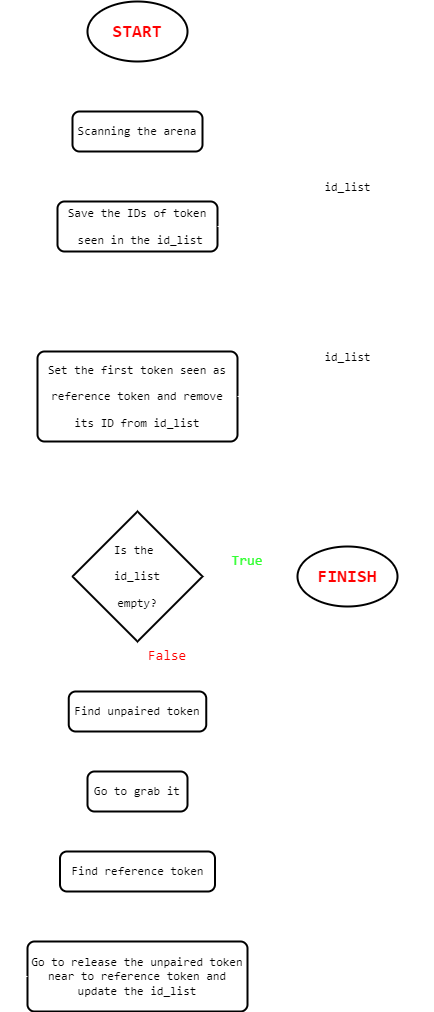

The diagram above was exported from draw.io. Its source (the exported page's mxGraphModel, read from the mxfile embedded in the PNG):
<mxGraphModel dx="1050" dy="569" grid="1" gridSize="10" guides="1" tooltips="1" connect="1" arrows="1" fold="1" page="1" pageScale="1" pageWidth="827" pageHeight="1169" background="none" math="0" shadow="0">
  <root>
    <mxCell id="WIyWlLk6GJQsqaUBKTNV-0" />
    <mxCell id="WIyWlLk6GJQsqaUBKTNV-1" parent="WIyWlLk6GJQsqaUBKTNV-0" />
    <mxCell id="bCGV6SoVyEcWTAfrePe1-2" value="" style="edgeStyle=orthogonalEdgeStyle;rounded=0;orthogonalLoop=1;jettySize=auto;html=1;labelBackgroundColor=none;fontColor=default;strokeColor=#FFFFFF;" edge="1" parent="WIyWlLk6GJQsqaUBKTNV-1" source="bCGV6SoVyEcWTAfrePe1-0" target="bCGV6SoVyEcWTAfrePe1-1">
      <mxGeometry relative="1" as="geometry" />
    </mxCell>
    <mxCell id="bCGV6SoVyEcWTAfrePe1-0" value="&lt;pre&gt;&lt;b&gt;&lt;font color=&quot;#ff0000&quot; style=&quot;font-size: 18px;&quot;&gt;START&lt;/font&gt;&lt;/b&gt;&lt;/pre&gt;" style="strokeWidth=2;html=1;shape=mxgraph.flowchart.start_1;whiteSpace=wrap;labelBackgroundColor=none;rounded=0;" vertex="1" parent="WIyWlLk6GJQsqaUBKTNV-1">
      <mxGeometry x="350" y="40" width="100" height="60" as="geometry" />
    </mxCell>
    <mxCell id="bCGV6SoVyEcWTAfrePe1-4" value="" style="edgeStyle=orthogonalEdgeStyle;rounded=0;orthogonalLoop=1;jettySize=auto;html=1;labelBackgroundColor=none;fontColor=default;strokeColor=#FFFFFF;" edge="1" parent="WIyWlLk6GJQsqaUBKTNV-1" source="bCGV6SoVyEcWTAfrePe1-1" target="bCGV6SoVyEcWTAfrePe1-3">
      <mxGeometry relative="1" as="geometry" />
    </mxCell>
    <mxCell id="bCGV6SoVyEcWTAfrePe1-1" value="&lt;pre&gt;Scanning the arena&lt;/pre&gt;" style="rounded=1;whiteSpace=wrap;html=1;absoluteArcSize=1;arcSize=14;strokeWidth=2;labelBackgroundColor=none;" vertex="1" parent="WIyWlLk6GJQsqaUBKTNV-1">
      <mxGeometry x="335" y="150" width="130" height="40" as="geometry" />
    </mxCell>
    <mxCell id="bCGV6SoVyEcWTAfrePe1-18" style="edgeStyle=orthogonalEdgeStyle;rounded=0;orthogonalLoop=1;jettySize=auto;html=1;entryX=0.5;entryY=0;entryDx=0;entryDy=0;labelBackgroundColor=none;fontColor=default;strokeColor=#FFFFFF;" edge="1" parent="WIyWlLk6GJQsqaUBKTNV-1" source="bCGV6SoVyEcWTAfrePe1-3" target="bCGV6SoVyEcWTAfrePe1-12">
      <mxGeometry relative="1" as="geometry" />
    </mxCell>
    <mxCell id="bCGV6SoVyEcWTAfrePe1-3" value="&lt;pre&gt;Save the IDs of token&lt;/pre&gt;&lt;pre&gt; seen in the id_list&lt;/pre&gt;" style="rounded=1;whiteSpace=wrap;html=1;absoluteArcSize=1;arcSize=14;strokeWidth=2;labelBackgroundColor=none;gradientColor=none;" vertex="1" parent="WIyWlLk6GJQsqaUBKTNV-1">
      <mxGeometry x="320" y="240" width="160" height="50" as="geometry" />
    </mxCell>
    <mxCell id="bCGV6SoVyEcWTAfrePe1-5" value="&lt;pre&gt;&lt;font color=&quot;#000000&quot;&gt;id_list&lt;/font&gt;&lt;/pre&gt;" style="swimlane;fontStyle=0;childLayout=stackLayout;horizontal=1;startSize=26;horizontalStack=0;resizeParent=1;resizeParentMax=0;resizeLast=0;collapsible=1;marginBottom=0;html=1;labelBackgroundColor=none;rounded=0;fontColor=#FFFFFF;strokeColor=#FFFFFF;" vertex="1" parent="WIyWlLk6GJQsqaUBKTNV-1">
      <mxGeometry x="540" y="213" width="140" height="104" as="geometry" />
    </mxCell>
    <mxCell id="bCGV6SoVyEcWTAfrePe1-6" value="&lt;font face=&quot;Courier New&quot;&gt;Token ID: ...&lt;/font&gt;" style="text;strokeColor=#FFFFFF;align=left;verticalAlign=top;spacingLeft=4;spacingRight=4;overflow=hidden;rotatable=0;points=[[0,0.5],[1,0.5]];portConstraint=eastwest;whiteSpace=wrap;html=1;labelBackgroundColor=none;rounded=0;fontColor=#FFFFFF;labelBorderColor=none;" vertex="1" parent="bCGV6SoVyEcWTAfrePe1-5">
      <mxGeometry y="26" width="140" height="26" as="geometry" />
    </mxCell>
    <mxCell id="bCGV6SoVyEcWTAfrePe1-7" value="&lt;font face=&quot;Courier New&quot;&gt;Token ID: ...&lt;/font&gt;" style="text;strokeColor=#FFFFFF;align=left;verticalAlign=top;spacingLeft=4;spacingRight=4;overflow=hidden;rotatable=0;points=[[0,0.5],[1,0.5]];portConstraint=eastwest;whiteSpace=wrap;html=1;labelBackgroundColor=none;rounded=0;fontColor=#FFFFFF;labelBorderColor=none;" vertex="1" parent="bCGV6SoVyEcWTAfrePe1-5">
      <mxGeometry y="52" width="140" height="26" as="geometry" />
    </mxCell>
    <mxCell id="bCGV6SoVyEcWTAfrePe1-8" value="&lt;font face=&quot;Courier New&quot;&gt;Token ID: ...&lt;/font&gt;" style="text;strokeColor=#FFFFFF;align=left;verticalAlign=top;spacingLeft=4;spacingRight=4;overflow=hidden;rotatable=0;points=[[0,0.5],[1,0.5]];portConstraint=eastwest;html=1;labelBackgroundColor=none;rounded=0;fontColor=#FFFFFF;labelBorderColor=none;" vertex="1" parent="bCGV6SoVyEcWTAfrePe1-5">
      <mxGeometry y="78" width="140" height="26" as="geometry" />
    </mxCell>
    <mxCell id="bCGV6SoVyEcWTAfrePe1-10" value="" style="endArrow=none;dashed=1;html=1;rounded=0;entryX=0.003;entryY=-0.004;entryDx=0;entryDy=0;entryPerimeter=0;exitX=1;exitY=0.5;exitDx=0;exitDy=0;labelBackgroundColor=none;fontColor=default;strokeColor=#FFFFFF;" edge="1" parent="WIyWlLk6GJQsqaUBKTNV-1" source="bCGV6SoVyEcWTAfrePe1-3" target="bCGV6SoVyEcWTAfrePe1-7">
      <mxGeometry width="50" height="50" relative="1" as="geometry">
        <mxPoint x="390" y="330" as="sourcePoint" />
        <mxPoint x="440" y="280" as="targetPoint" />
      </mxGeometry>
    </mxCell>
    <mxCell id="bCGV6SoVyEcWTAfrePe1-11" value="&lt;pre&gt;&lt;font color=&quot;#ffffff&quot;&gt;list of all token IDs seen&lt;/font&gt;&lt;/pre&gt;" style="text;strokeColor=none;fillColor=none;align=center;verticalAlign=middle;rounded=0;strokeWidth=1;spacing=0;spacingBottom=0;whiteSpace=wrap;html=1;labelBackgroundColor=none;" vertex="1" parent="WIyWlLk6GJQsqaUBKTNV-1">
      <mxGeometry x="540" y="190" width="140" height="23" as="geometry" />
    </mxCell>
    <mxCell id="bCGV6SoVyEcWTAfrePe1-21" value="" style="edgeStyle=orthogonalEdgeStyle;rounded=0;orthogonalLoop=1;jettySize=auto;html=1;labelBackgroundColor=none;fontColor=default;strokeColor=#FFFFFF;" edge="1" parent="WIyWlLk6GJQsqaUBKTNV-1" source="bCGV6SoVyEcWTAfrePe1-12" target="bCGV6SoVyEcWTAfrePe1-20">
      <mxGeometry relative="1" as="geometry" />
    </mxCell>
    <mxCell id="bCGV6SoVyEcWTAfrePe1-12" value="&lt;pre&gt;Set the first token seen as&lt;/pre&gt;&lt;pre&gt;reference token and remove&lt;/pre&gt;&lt;pre&gt;its ID from id_list&lt;/pre&gt;" style="rounded=1;whiteSpace=wrap;html=1;absoluteArcSize=1;arcSize=14;strokeWidth=2;labelBackgroundColor=none;" vertex="1" parent="WIyWlLk6GJQsqaUBKTNV-1">
      <mxGeometry x="300" y="390" width="200" height="90" as="geometry" />
    </mxCell>
    <mxCell id="bCGV6SoVyEcWTAfrePe1-13" value="&lt;pre&gt;id_list&lt;/pre&gt;" style="swimlane;fontStyle=0;childLayout=stackLayout;horizontal=1;startSize=26;horizontalStack=0;resizeParent=1;resizeParentMax=0;resizeLast=0;collapsible=1;marginBottom=0;html=1;labelBackgroundColor=none;rounded=0;strokeColor=#FFFFFF;" vertex="1" parent="WIyWlLk6GJQsqaUBKTNV-1">
      <mxGeometry x="540" y="383" width="140" height="104" as="geometry" />
    </mxCell>
    <mxCell id="bCGV6SoVyEcWTAfrePe1-14" value="&lt;font color=&quot;#ffffff&quot; face=&quot;Courier New&quot;&gt;Token ID: ...&lt;/font&gt;" style="text;strokeColor=#FFFFFF;align=left;verticalAlign=top;spacingLeft=4;spacingRight=4;overflow=hidden;rotatable=0;points=[[0,0.5],[1,0.5]];portConstraint=eastwest;whiteSpace=wrap;html=1;labelBackgroundColor=none;rounded=0;fillColor=none;" vertex="1" parent="bCGV6SoVyEcWTAfrePe1-13">
      <mxGeometry y="26" width="140" height="26" as="geometry" />
    </mxCell>
    <mxCell id="bCGV6SoVyEcWTAfrePe1-15" value="&lt;font color=&quot;#ffffff&quot; face=&quot;Courier New&quot;&gt;Token ID: ...&lt;/font&gt;" style="text;strokeColor=#FFFFFF;align=left;verticalAlign=top;spacingLeft=4;spacingRight=4;overflow=hidden;rotatable=0;points=[[0,0.5],[1,0.5]];portConstraint=eastwest;whiteSpace=wrap;html=1;labelBackgroundColor=none;rounded=0;fillColor=none;" vertex="1" parent="bCGV6SoVyEcWTAfrePe1-13">
      <mxGeometry y="52" width="140" height="26" as="geometry" />
    </mxCell>
    <mxCell id="bCGV6SoVyEcWTAfrePe1-16" value="&lt;font color=&quot;#ffffff&quot; face=&quot;Courier New&quot;&gt;Token ID: ...&lt;/font&gt;" style="text;strokeColor=#FFFFFF;align=left;verticalAlign=top;spacingLeft=4;spacingRight=4;overflow=hidden;rotatable=0;points=[[0,0.5],[1,0.5]];portConstraint=eastwest;whiteSpace=wrap;html=1;labelBackgroundColor=none;rounded=0;fillColor=none;" vertex="1" parent="bCGV6SoVyEcWTAfrePe1-13">
      <mxGeometry y="78" width="140" height="26" as="geometry" />
    </mxCell>
    <mxCell id="bCGV6SoVyEcWTAfrePe1-17" value="&lt;pre&gt;&lt;font color=&quot;#ffffff&quot;&gt;list of unpaired token IDs&lt;/font&gt;&lt;/pre&gt;" style="text;strokeColor=none;fillColor=none;align=center;verticalAlign=middle;rounded=0;strokeWidth=1;spacing=0;spacingBottom=0;whiteSpace=wrap;html=1;labelBackgroundColor=none;" vertex="1" parent="WIyWlLk6GJQsqaUBKTNV-1">
      <mxGeometry x="540" y="360" width="140" height="23" as="geometry" />
    </mxCell>
    <mxCell id="bCGV6SoVyEcWTAfrePe1-19" value="" style="endArrow=none;dashed=1;html=1;rounded=0;entryX=0.003;entryY=-0.004;entryDx=0;entryDy=0;entryPerimeter=0;labelBackgroundColor=none;fontColor=default;strokeColor=#FFFFFF;" edge="1" parent="WIyWlLk6GJQsqaUBKTNV-1">
      <mxGeometry width="50" height="50" relative="1" as="geometry">
        <mxPoint x="500" y="435" as="sourcePoint" />
        <mxPoint x="540" y="434.58000000000004" as="targetPoint" />
      </mxGeometry>
    </mxCell>
    <mxCell id="bCGV6SoVyEcWTAfrePe1-23" value="" style="edgeStyle=orthogonalEdgeStyle;rounded=0;orthogonalLoop=1;jettySize=auto;html=1;labelBackgroundColor=none;fontColor=default;strokeColor=#FFFFFF;" edge="1" parent="WIyWlLk6GJQsqaUBKTNV-1" source="bCGV6SoVyEcWTAfrePe1-20" target="bCGV6SoVyEcWTAfrePe1-22">
      <mxGeometry relative="1" as="geometry" />
    </mxCell>
    <mxCell id="bCGV6SoVyEcWTAfrePe1-26" value="" style="edgeStyle=orthogonalEdgeStyle;rounded=0;orthogonalLoop=1;jettySize=auto;html=1;labelBackgroundColor=none;fontColor=default;strokeColor=#FFFFFF;" edge="1" parent="WIyWlLk6GJQsqaUBKTNV-1" source="bCGV6SoVyEcWTAfrePe1-20" target="bCGV6SoVyEcWTAfrePe1-25">
      <mxGeometry relative="1" as="geometry" />
    </mxCell>
    <mxCell id="bCGV6SoVyEcWTAfrePe1-20" value="&lt;pre&gt;Is the &lt;/pre&gt;&lt;pre&gt;id_list&lt;/pre&gt;&lt;pre&gt;empty?&lt;/pre&gt;" style="strokeWidth=2;html=1;shape=mxgraph.flowchart.decision;whiteSpace=wrap;labelBackgroundColor=none;rounded=0;" vertex="1" parent="WIyWlLk6GJQsqaUBKTNV-1">
      <mxGeometry x="335" y="550" width="130" height="130" as="geometry" />
    </mxCell>
    <mxCell id="bCGV6SoVyEcWTAfrePe1-22" value="&lt;pre style=&quot;border-color: var(--border-color);&quot;&gt;&lt;b&gt;&lt;font color=&quot;#ff0000&quot; style=&quot;font-size: 18px;&quot;&gt;FINISH&lt;/font&gt;&lt;/b&gt;&lt;/pre&gt;" style="strokeWidth=2;html=1;shape=mxgraph.flowchart.start_1;whiteSpace=wrap;labelBackgroundColor=none;rounded=0;" vertex="1" parent="WIyWlLk6GJQsqaUBKTNV-1">
      <mxGeometry x="560" y="585" width="100" height="60" as="geometry" />
    </mxCell>
    <mxCell id="bCGV6SoVyEcWTAfrePe1-24" value="&lt;pre&gt;&lt;font style=&quot;font-size: 14px;&quot; color=&quot;#33ff33&quot;&gt;True&lt;/font&gt;&lt;/pre&gt;" style="text;html=1;strokeColor=none;fillColor=none;align=center;verticalAlign=middle;whiteSpace=wrap;rounded=0;labelBackgroundColor=none;" vertex="1" parent="WIyWlLk6GJQsqaUBKTNV-1">
      <mxGeometry x="480" y="585" width="60" height="30" as="geometry" />
    </mxCell>
    <mxCell id="bCGV6SoVyEcWTAfrePe1-28" value="" style="edgeStyle=orthogonalEdgeStyle;rounded=0;orthogonalLoop=1;jettySize=auto;html=1;labelBackgroundColor=none;fontColor=default;strokeColor=#FFFFFF;" edge="1" parent="WIyWlLk6GJQsqaUBKTNV-1" source="bCGV6SoVyEcWTAfrePe1-25" target="bCGV6SoVyEcWTAfrePe1-27">
      <mxGeometry relative="1" as="geometry" />
    </mxCell>
    <mxCell id="bCGV6SoVyEcWTAfrePe1-25" value="&lt;pre&gt;Find unpaired token&lt;/pre&gt;" style="rounded=1;whiteSpace=wrap;html=1;absoluteArcSize=1;arcSize=14;strokeWidth=2;labelBackgroundColor=none;" vertex="1" parent="WIyWlLk6GJQsqaUBKTNV-1">
      <mxGeometry x="331.25" y="730" width="137.5" height="40" as="geometry" />
    </mxCell>
    <mxCell id="bCGV6SoVyEcWTAfrePe1-30" value="" style="edgeStyle=orthogonalEdgeStyle;rounded=0;orthogonalLoop=1;jettySize=auto;html=1;labelBackgroundColor=none;fontColor=default;strokeColor=#FFFFFF;" edge="1" parent="WIyWlLk6GJQsqaUBKTNV-1" source="bCGV6SoVyEcWTAfrePe1-27" target="bCGV6SoVyEcWTAfrePe1-29">
      <mxGeometry relative="1" as="geometry" />
    </mxCell>
    <mxCell id="bCGV6SoVyEcWTAfrePe1-27" value="&lt;pre&gt;Go to grab it&lt;/pre&gt;" style="rounded=1;whiteSpace=wrap;html=1;absoluteArcSize=1;arcSize=14;strokeWidth=2;labelBackgroundColor=none;" vertex="1" parent="WIyWlLk6GJQsqaUBKTNV-1">
      <mxGeometry x="350" y="810" width="100" height="40" as="geometry" />
    </mxCell>
    <mxCell id="bCGV6SoVyEcWTAfrePe1-32" value="" style="edgeStyle=orthogonalEdgeStyle;rounded=0;orthogonalLoop=1;jettySize=auto;html=1;labelBackgroundColor=none;fontColor=default;strokeColor=#FFFFFF;" edge="1" parent="WIyWlLk6GJQsqaUBKTNV-1" source="bCGV6SoVyEcWTAfrePe1-29" target="bCGV6SoVyEcWTAfrePe1-31">
      <mxGeometry relative="1" as="geometry" />
    </mxCell>
    <mxCell id="bCGV6SoVyEcWTAfrePe1-29" value="&lt;pre&gt;Find reference token&lt;/pre&gt;" style="rounded=1;whiteSpace=wrap;html=1;absoluteArcSize=1;arcSize=14;strokeWidth=2;labelBackgroundColor=none;" vertex="1" parent="WIyWlLk6GJQsqaUBKTNV-1">
      <mxGeometry x="322.5" y="890" width="155" height="40" as="geometry" />
    </mxCell>
    <mxCell id="bCGV6SoVyEcWTAfrePe1-31" value="&lt;pre&gt;Go to release the unpaired token&lt;br&gt;near to reference token and&lt;br&gt;update the id_list&lt;/pre&gt;" style="rounded=1;whiteSpace=wrap;html=1;absoluteArcSize=1;arcSize=14;strokeWidth=2;labelBackgroundColor=none;" vertex="1" parent="WIyWlLk6GJQsqaUBKTNV-1">
      <mxGeometry x="290" y="980" width="220" height="70" as="geometry" />
    </mxCell>
    <mxCell id="bCGV6SoVyEcWTAfrePe1-33" style="edgeStyle=orthogonalEdgeStyle;rounded=0;orthogonalLoop=1;jettySize=auto;html=1;exitX=0;exitY=0.5;exitDx=0;exitDy=0;entryX=0;entryY=0.5;entryDx=0;entryDy=0;entryPerimeter=0;labelBackgroundColor=none;fontColor=default;strokeColor=#FFFFFF;" edge="1" parent="WIyWlLk6GJQsqaUBKTNV-1" source="bCGV6SoVyEcWTAfrePe1-31" target="bCGV6SoVyEcWTAfrePe1-20">
      <mxGeometry relative="1" as="geometry" />
    </mxCell>
    <mxCell id="bCGV6SoVyEcWTAfrePe1-34" value="&lt;pre&gt;&lt;span style=&quot;font-size: 14px;&quot;&gt;&lt;font color=&quot;#ff0000&quot;&gt;False&lt;/font&gt;&lt;/span&gt;&lt;/pre&gt;" style="text;html=1;align=center;verticalAlign=middle;whiteSpace=wrap;rounded=0;fillColor=none;labelBackgroundColor=none;" vertex="1" parent="WIyWlLk6GJQsqaUBKTNV-1">
      <mxGeometry x="400" y="680" width="60" height="30" as="geometry" />
    </mxCell>
  </root>
</mxGraphModel>